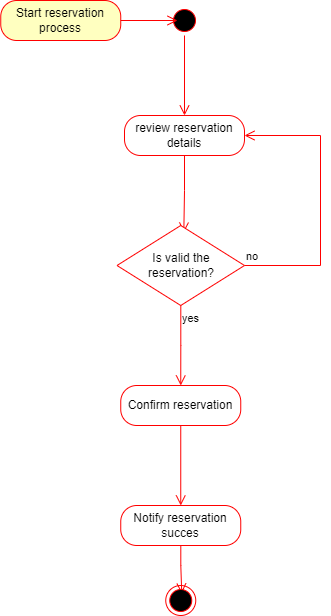

The diagram above was exported from draw.io. Its source (the exported page's mxGraphModel, read from the mxfile embedded in the PNG):
<mxGraphModel dx="434" dy="476" grid="1" gridSize="10" guides="1" tooltips="1" connect="1" arrows="1" fold="1" page="1" pageScale="1" pageWidth="827" pageHeight="1169" math="0" shadow="0">
  <root>
    <mxCell id="0" />
    <mxCell id="1" parent="0" />
    <mxCell id="tZBpAeu-wB3WwJ8ru2Ct-1" value="" style="ellipse;html=1;shape=startState;fillColor=#000000;strokeColor=#ff0000;" vertex="1" parent="1">
      <mxGeometry x="210" y="270" width="30" height="30" as="geometry" />
    </mxCell>
    <mxCell id="tZBpAeu-wB3WwJ8ru2Ct-2" value="" style="edgeStyle=orthogonalEdgeStyle;html=1;verticalAlign=bottom;endArrow=open;endSize=8;strokeColor=#ff0000;rounded=0;entryX=0.5;entryY=0;entryDx=0;entryDy=0;" edge="1" source="tZBpAeu-wB3WwJ8ru2Ct-1" parent="1" target="tZBpAeu-wB3WwJ8ru2Ct-5">
      <mxGeometry relative="1" as="geometry">
        <mxPoint x="225" y="280" as="targetPoint" />
      </mxGeometry>
    </mxCell>
    <mxCell id="tZBpAeu-wB3WwJ8ru2Ct-5" value="review reservation details" style="rounded=1;whiteSpace=wrap;html=1;arcSize=40;fontColor=#000000;fillColor=#FFFFFF;strokeColor=#ff0000;" vertex="1" parent="1">
      <mxGeometry x="165" y="380" width="120" height="40" as="geometry" />
    </mxCell>
    <mxCell id="tZBpAeu-wB3WwJ8ru2Ct-6" value="" style="edgeStyle=orthogonalEdgeStyle;html=1;verticalAlign=bottom;endArrow=open;endSize=8;strokeColor=#ff0000;rounded=0;fillColor=#FFFFFF;entryX=0.524;entryY=0.088;entryDx=0;entryDy=0;entryPerimeter=0;" edge="1" source="tZBpAeu-wB3WwJ8ru2Ct-5" parent="1" target="tZBpAeu-wB3WwJ8ru2Ct-18">
      <mxGeometry relative="1" as="geometry">
        <mxPoint x="225" y="480" as="targetPoint" />
      </mxGeometry>
    </mxCell>
    <mxCell id="tZBpAeu-wB3WwJ8ru2Ct-18" value="Is valid the reservation?" style="rhombus;whiteSpace=wrap;html=1;fontColor=#000000;fillColor=#FFFFFF;strokeColor=#ff0000;" vertex="1" parent="1">
      <mxGeometry x="157.5" y="490" width="127.5" height="80" as="geometry" />
    </mxCell>
    <mxCell id="tZBpAeu-wB3WwJ8ru2Ct-19" value="no" style="edgeStyle=orthogonalEdgeStyle;html=1;align=left;verticalAlign=bottom;endArrow=open;endSize=8;strokeColor=#ff0000;rounded=0;entryX=1;entryY=0.5;entryDx=0;entryDy=0;fillColor=#FFFFFF;" edge="1" source="tZBpAeu-wB3WwJ8ru2Ct-18" parent="1" target="tZBpAeu-wB3WwJ8ru2Ct-5">
      <mxGeometry x="-1" relative="1" as="geometry">
        <mxPoint x="360" y="400" as="targetPoint" />
        <Array as="points">
          <mxPoint x="361" y="530" />
          <mxPoint x="361" y="400" />
        </Array>
      </mxGeometry>
    </mxCell>
    <mxCell id="tZBpAeu-wB3WwJ8ru2Ct-20" value="yes" style="edgeStyle=orthogonalEdgeStyle;html=1;align=left;verticalAlign=top;endArrow=open;endSize=8;strokeColor=#ff0000;rounded=0;entryX=0.5;entryY=0;entryDx=0;entryDy=0;fillColor=#FFFFFF;" edge="1" source="tZBpAeu-wB3WwJ8ru2Ct-18" parent="1" target="tZBpAeu-wB3WwJ8ru2Ct-21">
      <mxGeometry x="-1" relative="1" as="geometry">
        <mxPoint x="220" y="750" as="targetPoint" />
      </mxGeometry>
    </mxCell>
    <mxCell id="tZBpAeu-wB3WwJ8ru2Ct-21" value="Confirm reservation" style="rounded=1;whiteSpace=wrap;html=1;arcSize=40;fontColor=#000000;fillColor=#FFFFFF;strokeColor=#ff0000;" vertex="1" parent="1">
      <mxGeometry x="161.25" y="650" width="120" height="40" as="geometry" />
    </mxCell>
    <mxCell id="tZBpAeu-wB3WwJ8ru2Ct-22" value="" style="edgeStyle=orthogonalEdgeStyle;html=1;verticalAlign=bottom;endArrow=open;endSize=8;strokeColor=#ff0000;rounded=0;" edge="1" source="tZBpAeu-wB3WwJ8ru2Ct-21" parent="1" target="tZBpAeu-wB3WwJ8ru2Ct-25">
      <mxGeometry relative="1" as="geometry">
        <mxPoint x="225" y="820" as="targetPoint" />
      </mxGeometry>
    </mxCell>
    <mxCell id="tZBpAeu-wB3WwJ8ru2Ct-23" value="Start reservation process" style="rounded=1;whiteSpace=wrap;html=1;arcSize=40;fontColor=#000000;fillColor=#ffffc0;strokeColor=#ff0000;" vertex="1" parent="1">
      <mxGeometry x="41.25" y="265" width="120" height="40" as="geometry" />
    </mxCell>
    <mxCell id="tZBpAeu-wB3WwJ8ru2Ct-24" value="" style="edgeStyle=orthogonalEdgeStyle;html=1;verticalAlign=bottom;endArrow=open;endSize=8;strokeColor=#ff0000;rounded=0;entryX=0.267;entryY=0.5;entryDx=0;entryDy=0;entryPerimeter=0;" edge="1" source="tZBpAeu-wB3WwJ8ru2Ct-23" parent="1" target="tZBpAeu-wB3WwJ8ru2Ct-1">
      <mxGeometry relative="1" as="geometry">
        <mxPoint x="210" y="285" as="targetPoint" />
      </mxGeometry>
    </mxCell>
    <mxCell id="tZBpAeu-wB3WwJ8ru2Ct-25" value="Notify reservation succes" style="rounded=1;whiteSpace=wrap;html=1;arcSize=40;fontColor=#000000;fillColor=#FFFFFF;strokeColor=#ff0000;" vertex="1" parent="1">
      <mxGeometry x="161.25" y="770" width="120" height="40" as="geometry" />
    </mxCell>
    <mxCell id="tZBpAeu-wB3WwJ8ru2Ct-26" value="" style="edgeStyle=orthogonalEdgeStyle;html=1;verticalAlign=bottom;endArrow=open;endSize=8;strokeColor=#ff0000;rounded=0;entryX=0.533;entryY=0.267;entryDx=0;entryDy=0;entryPerimeter=0;" edge="1" source="tZBpAeu-wB3WwJ8ru2Ct-25" parent="1" target="tZBpAeu-wB3WwJ8ru2Ct-29">
      <mxGeometry relative="1" as="geometry">
        <mxPoint x="218.75" y="868.01" as="targetPoint" />
      </mxGeometry>
    </mxCell>
    <mxCell id="tZBpAeu-wB3WwJ8ru2Ct-29" value="" style="ellipse;html=1;shape=endState;fillColor=#000000;strokeColor=#ff0000;" vertex="1" parent="1">
      <mxGeometry x="206.25" y="850" width="30" height="30" as="geometry" />
    </mxCell>
  </root>
</mxGraphModel>